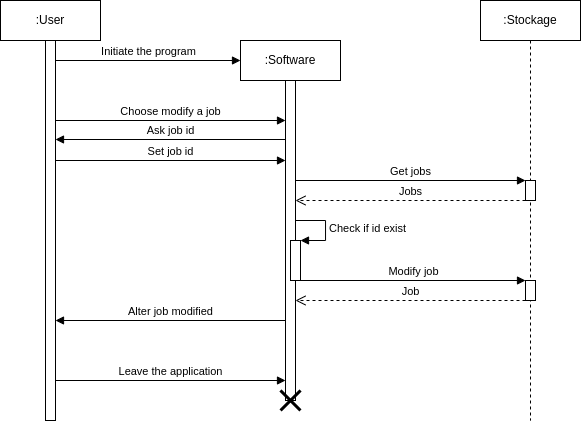

The diagram above was exported from draw.io. Its source (the exported page's mxGraphModel, read from the mxfile embedded in the PNG):
<mxGraphModel dx="819" dy="442" grid="1" gridSize="5" guides="1" tooltips="1" connect="1" arrows="1" fold="1" page="1" pageScale="1" pageWidth="1169" pageHeight="827" background="#ffffff" math="0" shadow="0">
  <root>
    <mxCell id="0" />
    <mxCell id="1" parent="0" />
    <mxCell id="I0YvOfS2Mqg3q9CI69w0-31" value=":User" style="shape=umlLifeline;perimeter=lifelinePerimeter;whiteSpace=wrap;html=1;container=1;collapsible=0;recursiveResize=0;outlineConnect=0;" parent="1" vertex="1">
      <mxGeometry x="295" y="200" width="100" height="420" as="geometry" />
    </mxCell>
    <mxCell id="tWsmC0pVwn2H7biBPb6A-1" value="" style="html=1;points=[];perimeter=orthogonalPerimeter;" parent="I0YvOfS2Mqg3q9CI69w0-31" vertex="1">
      <mxGeometry x="45" y="40" width="10" height="380" as="geometry" />
    </mxCell>
    <mxCell id="I0YvOfS2Mqg3q9CI69w0-32" value=":Software" style="shape=umlLifeline;perimeter=lifelinePerimeter;whiteSpace=wrap;html=1;container=1;collapsible=0;recursiveResize=0;outlineConnect=0;" parent="1" vertex="1">
      <mxGeometry x="535" y="240" width="100" height="360" as="geometry" />
    </mxCell>
    <mxCell id="tWsmC0pVwn2H7biBPb6A-3" value="" style="html=1;points=[];perimeter=orthogonalPerimeter;" parent="I0YvOfS2Mqg3q9CI69w0-32" vertex="1">
      <mxGeometry x="45" y="40" width="10" height="320" as="geometry" />
    </mxCell>
    <mxCell id="OhM2-WKvSG9ZixKehlci-3" value="" style="html=1;points=[];perimeter=orthogonalPerimeter;" parent="I0YvOfS2Mqg3q9CI69w0-32" vertex="1">
      <mxGeometry x="50" y="200" width="10" height="40" as="geometry" />
    </mxCell>
    <mxCell id="OhM2-WKvSG9ZixKehlci-4" value="Check if id exist" style="edgeStyle=orthogonalEdgeStyle;html=1;align=left;spacingLeft=2;endArrow=block;rounded=0;entryX=1;entryY=0;" parent="I0YvOfS2Mqg3q9CI69w0-32" target="OhM2-WKvSG9ZixKehlci-3" edge="1">
      <mxGeometry relative="1" as="geometry">
        <mxPoint x="55" y="180" as="sourcePoint" />
        <Array as="points">
          <mxPoint x="85" y="180" />
        </Array>
      </mxGeometry>
    </mxCell>
    <mxCell id="tWsmC0pVwn2H7biBPb6A-2" value="Initiate the program" style="html=1;verticalAlign=bottom;endArrow=block;rounded=0;entryX=0;entryY=0.025;entryDx=0;entryDy=0;entryPerimeter=0;" parent="1" edge="1">
      <mxGeometry width="80" relative="1" as="geometry">
        <mxPoint x="350" y="260" as="sourcePoint" />
        <mxPoint x="535.0000000000001" y="260" as="targetPoint" />
      </mxGeometry>
    </mxCell>
    <mxCell id="2cIE8Fvex7X3dNPyWzsV-12" value="Choose modify a job" style="html=1;verticalAlign=bottom;endArrow=block;rounded=0;" parent="1" edge="1">
      <mxGeometry width="80" relative="1" as="geometry">
        <mxPoint x="350" y="320.0000000000002" as="sourcePoint" />
        <mxPoint x="580" y="320.0000000000002" as="targetPoint" />
      </mxGeometry>
    </mxCell>
    <mxCell id="2cIE8Fvex7X3dNPyWzsV-7" value="" style="shape=umlDestroy;whiteSpace=wrap;html=1;strokeWidth=3;strokeColor=default;gradientColor=none;" parent="1" vertex="1">
      <mxGeometry x="575" y="590" width="20" height="20" as="geometry" />
    </mxCell>
    <mxCell id="2cIE8Fvex7X3dNPyWzsV-14" value="Ask job id" style="html=1;verticalAlign=bottom;endArrow=block;rounded=0;" parent="1" edge="1">
      <mxGeometry width="80" relative="1" as="geometry">
        <mxPoint x="580" y="339" as="sourcePoint" />
        <mxPoint x="350" y="339" as="targetPoint" />
      </mxGeometry>
    </mxCell>
    <mxCell id="2cIE8Fvex7X3dNPyWzsV-15" value="Set job id" style="html=1;verticalAlign=bottom;endArrow=block;rounded=0;" parent="1" edge="1">
      <mxGeometry width="80" relative="1" as="geometry">
        <mxPoint x="350" y="360.0000000000001" as="sourcePoint" />
        <mxPoint x="580" y="360.0000000000001" as="targetPoint" />
      </mxGeometry>
    </mxCell>
    <mxCell id="2cIE8Fvex7X3dNPyWzsV-18" value=":Stockage" style="shape=umlLifeline;perimeter=lifelinePerimeter;whiteSpace=wrap;html=1;container=1;collapsible=0;recursiveResize=0;outlineConnect=0;gradientColor=none;" parent="1" vertex="1">
      <mxGeometry x="775" y="200" width="100" height="420" as="geometry" />
    </mxCell>
    <mxCell id="NnzYU9s9iuD3UoOcXQKw-1" value="" style="html=1;points=[];perimeter=orthogonalPerimeter;" parent="2cIE8Fvex7X3dNPyWzsV-18" vertex="1">
      <mxGeometry x="45" y="180" width="10" height="20" as="geometry" />
    </mxCell>
    <mxCell id="DTGM5mZZv8alTY47O48l-2" value="" style="html=1;points=[];perimeter=orthogonalPerimeter;" parent="2cIE8Fvex7X3dNPyWzsV-18" vertex="1">
      <mxGeometry x="45" y="280" width="10" height="20" as="geometry" />
    </mxCell>
    <mxCell id="OhM2-WKvSG9ZixKehlci-6" value="Leave the application" style="html=1;verticalAlign=bottom;endArrow=block;rounded=0;" parent="1" edge="1">
      <mxGeometry width="80" relative="1" as="geometry">
        <mxPoint x="350" y="580" as="sourcePoint" />
        <mxPoint x="580" y="580" as="targetPoint" />
      </mxGeometry>
    </mxCell>
    <mxCell id="NnzYU9s9iuD3UoOcXQKw-2" value="Get jobs" style="html=1;verticalAlign=bottom;endArrow=block;rounded=0;" parent="1" edge="1">
      <mxGeometry width="80" relative="1" as="geometry">
        <mxPoint x="590" y="380" as="sourcePoint" />
        <mxPoint x="820" y="380" as="targetPoint" />
      </mxGeometry>
    </mxCell>
    <mxCell id="NnzYU9s9iuD3UoOcXQKw-3" value="Jobs" style="html=1;verticalAlign=bottom;endArrow=open;dashed=1;endSize=8;rounded=0;" parent="1" edge="1">
      <mxGeometry x="-0.0012" relative="1" as="geometry">
        <mxPoint x="820" y="400" as="sourcePoint" />
        <mxPoint x="590" y="400" as="targetPoint" />
        <mxPoint as="offset" />
      </mxGeometry>
    </mxCell>
    <mxCell id="DTGM5mZZv8alTY47O48l-1" value="Modify job" style="html=1;verticalAlign=bottom;endArrow=block;rounded=0;" parent="1" source="OhM2-WKvSG9ZixKehlci-3" target="DTGM5mZZv8alTY47O48l-2" edge="1">
      <mxGeometry width="80" relative="1" as="geometry">
        <mxPoint x="600" y="495" as="sourcePoint" />
        <mxPoint x="680" y="495" as="targetPoint" />
      </mxGeometry>
    </mxCell>
    <mxCell id="DTGM5mZZv8alTY47O48l-3" value="Job" style="html=1;verticalAlign=bottom;endArrow=open;dashed=1;endSize=8;rounded=0;" parent="1" edge="1">
      <mxGeometry relative="1" as="geometry">
        <mxPoint x="820" y="500" as="sourcePoint" />
        <mxPoint x="590" y="500" as="targetPoint" />
      </mxGeometry>
    </mxCell>
    <mxCell id="DTGM5mZZv8alTY47O48l-4" value="Alter job modified" style="html=1;verticalAlign=bottom;endArrow=block;rounded=0;" parent="1" edge="1">
      <mxGeometry width="80" relative="1" as="geometry">
        <mxPoint x="580" y="520" as="sourcePoint" />
        <mxPoint x="350" y="520" as="targetPoint" />
      </mxGeometry>
    </mxCell>
  </root>
</mxGraphModel>